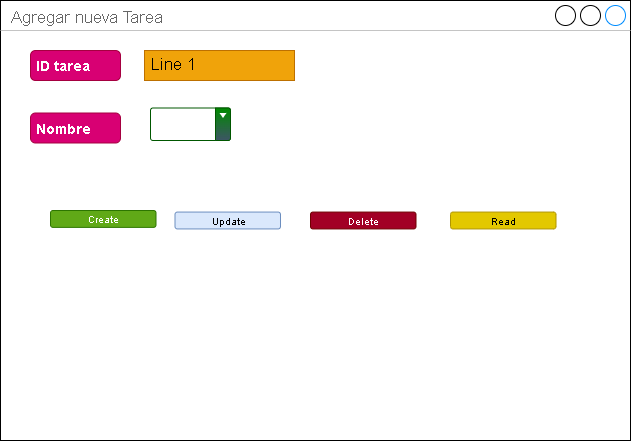

The diagram above was exported from draw.io. Its source (the exported page's mxGraphModel, read from the mxfile embedded in the PNG):
<mxGraphModel dx="872" dy="473" grid="1" gridSize="10" guides="1" tooltips="1" connect="1" arrows="1" fold="1" page="1" pageScale="1" pageWidth="827" pageHeight="1169" math="0" shadow="0">
  <root>
    <mxCell id="0" />
    <mxCell id="1" parent="0" />
    <mxCell id="a77U-7J9jlC-ab8SqrpS-8" value="Agregar nueva Tarea" style="strokeWidth=1;shadow=0;dashed=0;align=center;html=1;shape=mxgraph.mockup.containers.window;align=left;verticalAlign=top;spacingLeft=8;strokeColor2=#008cff;strokeColor3=#c4c4c4;fontColor=#666666;mainText=;fontSize=17;labelBackgroundColor=none;whiteSpace=wrap;" vertex="1" parent="1">
      <mxGeometry x="120" y="30" width="630" height="440" as="geometry" />
    </mxCell>
    <mxCell id="a77U-7J9jlC-ab8SqrpS-9" value="ID tarea" style="html=1;shadow=0;dashed=0;shape=mxgraph.bootstrap.rrect;rSize=5;strokeColor=#A50040;strokeWidth=1;fillColor=#d80073;whiteSpace=wrap;align=left;verticalAlign=middle;spacingLeft=0;fontStyle=1;fontSize=14;spacing=5;fontColor=#ffffff;" vertex="1" parent="1">
      <mxGeometry x="150" y="80" width="90" height="30" as="geometry" />
    </mxCell>
    <mxCell id="a77U-7J9jlC-ab8SqrpS-12" value="Line 1" style="strokeWidth=1;shadow=0;dashed=0;align=center;html=1;shape=mxgraph.mockup.text.textBox;fontColor=#000000;align=left;fontSize=17;spacingLeft=4;spacingTop=-3;whiteSpace=wrap;strokeColor=#BD7000;mainText=;fillColor=#f0a30a;" vertex="1" parent="1">
      <mxGeometry x="264" y="80" width="150" height="30" as="geometry" />
    </mxCell>
    <mxCell id="a77U-7J9jlC-ab8SqrpS-13" value="Option 1" style="strokeWidth=1;html=1;shadow=0;dashed=0;shape=mxgraph.ios.iComboBox;spacingTop=2;spacingLeft=2;align=left;strokeColor=#005700;fontColor=#ffffff;buttonText=;fontSize=8;fillColor=#008a00;fillColor2=#3D5565;sketch=0;whiteSpace=wrap;" vertex="1" parent="1">
      <mxGeometry x="270" y="137.5" width="80" height="32.5" as="geometry" />
    </mxCell>
    <mxCell id="a77U-7J9jlC-ab8SqrpS-14" value="Nombre" style="html=1;shadow=0;dashed=0;shape=mxgraph.bootstrap.rrect;rSize=5;strokeColor=#A50040;strokeWidth=1;fillColor=#d80073;fontColor=#ffffff;whiteSpace=wrap;align=left;verticalAlign=middle;spacingLeft=0;fontStyle=1;fontSize=14;spacing=5;" vertex="1" parent="1">
      <mxGeometry x="150" y="142.5" width="90" height="30" as="geometry" />
    </mxCell>
    <mxCell id="a77U-7J9jlC-ab8SqrpS-20" value="Create" style="rounded=1;html=1;shadow=0;dashed=0;whiteSpace=wrap;fontSize=10;fillColor=#60a917;align=center;strokeColor=#2D7600;fontColor=#ffffff;" vertex="1" parent="1">
      <mxGeometry x="170" y="240" width="105.5" height="16.88" as="geometry" />
    </mxCell>
    <mxCell id="a77U-7J9jlC-ab8SqrpS-21" value="Update" style="rounded=1;html=1;shadow=0;dashed=0;whiteSpace=wrap;fontSize=10;fillColor=#dae8fc;align=center;strokeColor=#6c8ebf;" vertex="1" parent="1">
      <mxGeometry x="294.5" y="241.56" width="105.5" height="16.88" as="geometry" />
    </mxCell>
    <mxCell id="a77U-7J9jlC-ab8SqrpS-22" value="Delete" style="rounded=1;html=1;shadow=0;dashed=0;whiteSpace=wrap;fontSize=10;fillColor=#a20025;align=center;strokeColor=#6F0000;fontColor=#ffffff;" vertex="1" parent="1">
      <mxGeometry x="430" y="241.56" width="105.5" height="16.88" as="geometry" />
    </mxCell>
    <mxCell id="a77U-7J9jlC-ab8SqrpS-23" value="Read" style="rounded=1;html=1;shadow=0;dashed=0;whiteSpace=wrap;fontSize=10;fillColor=#e3c800;align=center;strokeColor=#B09500;fontColor=#000000;" vertex="1" parent="1">
      <mxGeometry x="570" y="241.56" width="105.5" height="16.88" as="geometry" />
    </mxCell>
  </root>
</mxGraphModel>